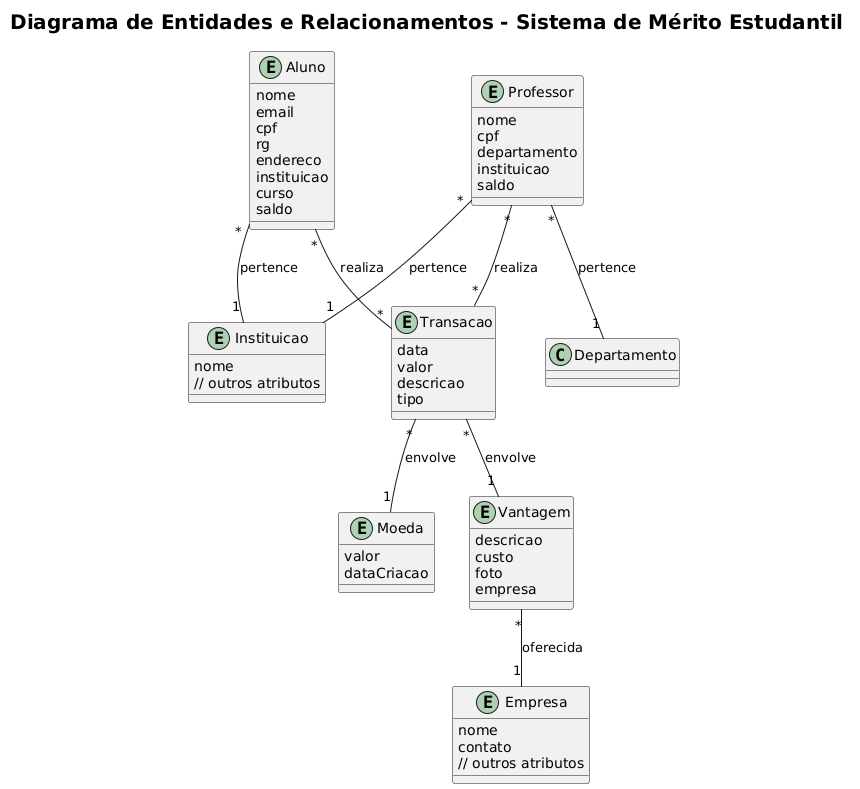

The diagram above was rendered by PlantUML. Its source (embedded in the PNG):
@startuml
' Configurações opcionais (ajustar conforme necessário)
skinparam titleFontName Verdana
skinparam titleFontSize 20

title Diagrama de Entidades e Relacionamentos - Sistema de Mérito Estudantil

entity Aluno {
  nome
  email
  cpf
  rg
  endereco
  instituicao
  curso
  saldo
}

entity Professor {
  nome
  cpf
  departamento
  instituicao
  saldo
}

entity Instituicao {
  nome
  // outros atributos
}

entity Moeda {
  valor
  dataCriacao
}

entity Transacao {
  data
  valor
  descricao
  tipo
}

entity Vantagem {
  descricao
  custo
  foto
  empresa
}

entity Empresa {
  nome
  contato
  // outros atributos
}

Aluno "*" -- "1" Instituicao : pertence
Professor "*" -- "1" Instituicao : pertence
Professor "*" -- "1" Departamento : pertence
Aluno "*" -- "*" Transacao : realiza
Professor "*" -- "*" Transacao : realiza
Transacao "*" -- "1" Moeda : envolve
Transacao "*" -- "1" Vantagem : envolve
Vantagem "*" -- "1" Empresa : oferecida
@enduml